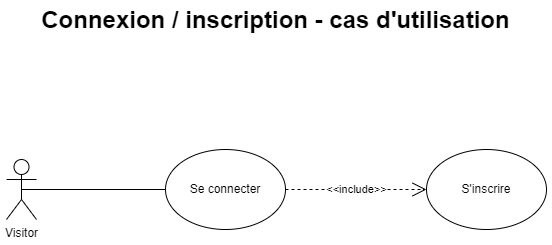

The diagram above was exported from draw.io. Its source (the exported page's mxGraphModel, read from the mxfile embedded in the PNG):
<mxGraphModel dx="938" dy="640" grid="1" gridSize="10" guides="1" tooltips="1" connect="1" arrows="1" fold="1" page="1" pageScale="1" pageWidth="827" pageHeight="1169" math="0" shadow="0">
  <root>
    <mxCell id="0" />
    <mxCell id="1" parent="0" />
    <mxCell id="aRVqf9t1RTTNRNsR63kn-1" value="Visitor" style="shape=umlActor;verticalLabelPosition=bottom;verticalAlign=top;html=1;outlineConnect=0;" parent="1" vertex="1">
      <mxGeometry x="144" y="210" width="30" height="60" as="geometry" />
    </mxCell>
    <mxCell id="aRVqf9t1RTTNRNsR63kn-2" value="&lt;div&gt;&lt;b&gt;&lt;font style=&quot;font-size: 24px;&quot;&gt;Connexion / inscription - cas d'utilisation&lt;br&gt;&lt;/font&gt;&lt;/b&gt;&lt;/div&gt;" style="text;html=1;strokeColor=none;fillColor=none;align=center;verticalAlign=middle;whiteSpace=wrap;rounded=0;" parent="1" vertex="1">
      <mxGeometry x="178" y="56" width="471" height="30" as="geometry" />
    </mxCell>
    <mxCell id="aRVqf9t1RTTNRNsR63kn-3" value="Se connecter" style="ellipse;whiteSpace=wrap;html=1;" parent="1" vertex="1">
      <mxGeometry x="303" y="200" width="120" height="80" as="geometry" />
    </mxCell>
    <mxCell id="aRVqf9t1RTTNRNsR63kn-4" value="S'inscrire" style="ellipse;whiteSpace=wrap;html=1;" parent="1" vertex="1">
      <mxGeometry x="564" y="200" width="120" height="80" as="geometry" />
    </mxCell>
    <mxCell id="aRVqf9t1RTTNRNsR63kn-5" value="" style="endArrow=none;html=1;rounded=0;entryX=0.5;entryY=0.5;entryDx=0;entryDy=0;entryPerimeter=0;exitX=0;exitY=0.5;exitDx=0;exitDy=0;" parent="1" source="aRVqf9t1RTTNRNsR63kn-3" target="aRVqf9t1RTTNRNsR63kn-1" edge="1">
      <mxGeometry width="50" height="50" relative="1" as="geometry">
        <mxPoint x="414" y="210" as="sourcePoint" />
        <mxPoint x="464" y="160" as="targetPoint" />
      </mxGeometry>
    </mxCell>
    <mxCell id="aRVqf9t1RTTNRNsR63kn-6" value="&amp;lt;&amp;lt;include&amp;gt;&amp;gt;" style="endArrow=open;endSize=12;dashed=1;html=1;rounded=0;exitX=1;exitY=0.5;exitDx=0;exitDy=0;entryX=0;entryY=0.5;entryDx=0;entryDy=0;" parent="1" source="aRVqf9t1RTTNRNsR63kn-3" target="aRVqf9t1RTTNRNsR63kn-4" edge="1">
      <mxGeometry width="160" relative="1" as="geometry">
        <mxPoint x="354" y="180" as="sourcePoint" />
        <mxPoint x="514" y="180" as="targetPoint" />
      </mxGeometry>
    </mxCell>
  </root>
</mxGraphModel>